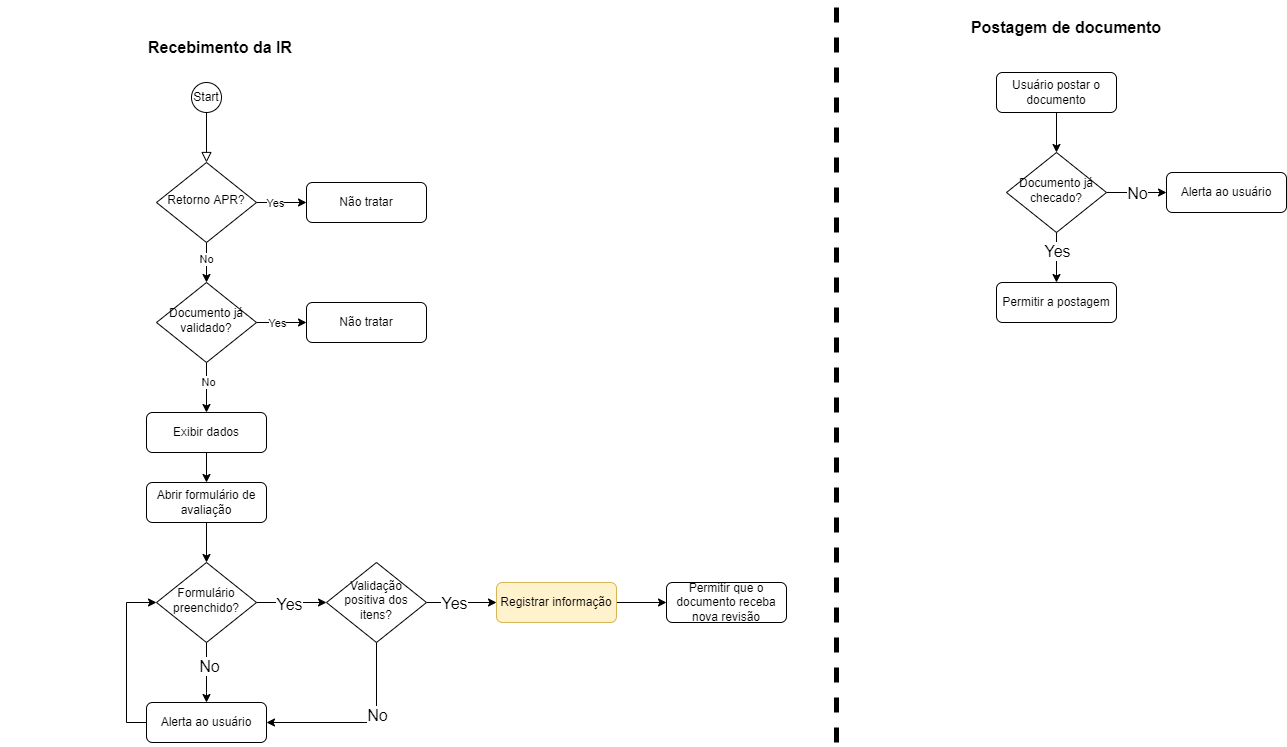

The diagram above was exported from draw.io. Its source (the exported page's mxGraphModel, read from the mxfile embedded in the PNG):
<mxGraphModel dx="2605" dy="953" grid="1" gridSize="10" guides="1" tooltips="1" connect="1" arrows="1" fold="1" page="1" pageScale="1" pageWidth="827" pageHeight="1169" math="0" shadow="0">
  <root>
    <mxCell id="WIyWlLk6GJQsqaUBKTNV-0" />
    <mxCell id="WIyWlLk6GJQsqaUBKTNV-1" parent="WIyWlLk6GJQsqaUBKTNV-0" />
    <mxCell id="k7TIHHdLrGwN7B9Bmm9Q-44" value="" style="edgeStyle=orthogonalEdgeStyle;rounded=0;orthogonalLoop=1;jettySize=auto;html=1;fontSize=16;" edge="1" parent="WIyWlLk6GJQsqaUBKTNV-1" source="k7TIHHdLrGwN7B9Bmm9Q-25" target="k7TIHHdLrGwN7B9Bmm9Q-43">
      <mxGeometry relative="1" as="geometry" />
    </mxCell>
    <mxCell id="WIyWlLk6GJQsqaUBKTNV-2" value="" style="rounded=0;html=1;jettySize=auto;orthogonalLoop=1;fontSize=11;endArrow=block;endFill=0;endSize=8;strokeWidth=1;shadow=0;labelBackgroundColor=none;edgeStyle=orthogonalEdgeStyle;" parent="WIyWlLk6GJQsqaUBKTNV-1" target="WIyWlLk6GJQsqaUBKTNV-6" edge="1">
      <mxGeometry relative="1" as="geometry">
        <mxPoint x="180" y="120" as="sourcePoint" />
      </mxGeometry>
    </mxCell>
    <mxCell id="k7TIHHdLrGwN7B9Bmm9Q-0" value="" style="edgeStyle=orthogonalEdgeStyle;rounded=0;orthogonalLoop=1;jettySize=auto;html=1;" edge="1" parent="WIyWlLk6GJQsqaUBKTNV-1" source="WIyWlLk6GJQsqaUBKTNV-6" target="WIyWlLk6GJQsqaUBKTNV-10">
      <mxGeometry relative="1" as="geometry" />
    </mxCell>
    <mxCell id="k7TIHHdLrGwN7B9Bmm9Q-3" value="No" style="edgeLabel;html=1;align=center;verticalAlign=middle;resizable=0;points=[];" vertex="1" connectable="0" parent="k7TIHHdLrGwN7B9Bmm9Q-0">
      <mxGeometry x="-0.31" y="-1" relative="1" as="geometry">
        <mxPoint y="3" as="offset" />
      </mxGeometry>
    </mxCell>
    <mxCell id="k7TIHHdLrGwN7B9Bmm9Q-1" value="" style="edgeStyle=orthogonalEdgeStyle;rounded=0;orthogonalLoop=1;jettySize=auto;html=1;" edge="1" parent="WIyWlLk6GJQsqaUBKTNV-1" source="WIyWlLk6GJQsqaUBKTNV-6" target="WIyWlLk6GJQsqaUBKTNV-7">
      <mxGeometry relative="1" as="geometry" />
    </mxCell>
    <mxCell id="k7TIHHdLrGwN7B9Bmm9Q-2" value="Yes" style="edgeLabel;html=1;align=center;verticalAlign=middle;resizable=0;points=[];" vertex="1" connectable="0" parent="k7TIHHdLrGwN7B9Bmm9Q-1">
      <mxGeometry x="-0.24" relative="1" as="geometry">
        <mxPoint as="offset" />
      </mxGeometry>
    </mxCell>
    <mxCell id="WIyWlLk6GJQsqaUBKTNV-6" value="Retorno APR?" style="rhombus;whiteSpace=wrap;html=1;shadow=0;fontFamily=Helvetica;fontSize=12;align=center;strokeWidth=1;spacing=6;spacingTop=-4;" parent="WIyWlLk6GJQsqaUBKTNV-1" vertex="1">
      <mxGeometry x="130" y="170" width="100" height="80" as="geometry" />
    </mxCell>
    <mxCell id="WIyWlLk6GJQsqaUBKTNV-7" value="Não tratar" style="rounded=1;whiteSpace=wrap;html=1;fontSize=12;glass=0;strokeWidth=1;shadow=0;" parent="WIyWlLk6GJQsqaUBKTNV-1" vertex="1">
      <mxGeometry x="280" y="190" width="120" height="40" as="geometry" />
    </mxCell>
    <mxCell id="k7TIHHdLrGwN7B9Bmm9Q-4" value="" style="edgeStyle=orthogonalEdgeStyle;rounded=0;orthogonalLoop=1;jettySize=auto;html=1;" edge="1" parent="WIyWlLk6GJQsqaUBKTNV-1" source="WIyWlLk6GJQsqaUBKTNV-10" target="WIyWlLk6GJQsqaUBKTNV-12">
      <mxGeometry relative="1" as="geometry" />
    </mxCell>
    <mxCell id="k7TIHHdLrGwN7B9Bmm9Q-5" value="Yes" style="edgeLabel;html=1;align=center;verticalAlign=middle;resizable=0;points=[];" vertex="1" connectable="0" parent="k7TIHHdLrGwN7B9Bmm9Q-4">
      <mxGeometry x="-0.336" relative="1" as="geometry">
        <mxPoint x="4" as="offset" />
      </mxGeometry>
    </mxCell>
    <mxCell id="k7TIHHdLrGwN7B9Bmm9Q-6" value="" style="edgeStyle=orthogonalEdgeStyle;rounded=0;orthogonalLoop=1;jettySize=auto;html=1;" edge="1" parent="WIyWlLk6GJQsqaUBKTNV-1" source="WIyWlLk6GJQsqaUBKTNV-10">
      <mxGeometry relative="1" as="geometry">
        <mxPoint x="180" y="420" as="targetPoint" />
      </mxGeometry>
    </mxCell>
    <mxCell id="k7TIHHdLrGwN7B9Bmm9Q-7" value="No" style="edgeLabel;html=1;align=center;verticalAlign=middle;resizable=0;points=[];" vertex="1" connectable="0" parent="k7TIHHdLrGwN7B9Bmm9Q-6">
      <mxGeometry x="-0.3267" y="1" relative="1" as="geometry">
        <mxPoint y="3" as="offset" />
      </mxGeometry>
    </mxCell>
    <mxCell id="WIyWlLk6GJQsqaUBKTNV-10" value="Documento já validado?" style="rhombus;whiteSpace=wrap;html=1;shadow=0;fontFamily=Helvetica;fontSize=12;align=center;strokeWidth=1;spacing=6;spacingTop=-4;" parent="WIyWlLk6GJQsqaUBKTNV-1" vertex="1">
      <mxGeometry x="130" y="290" width="100" height="80" as="geometry" />
    </mxCell>
    <mxCell id="WIyWlLk6GJQsqaUBKTNV-12" value="Não tratar" style="rounded=1;whiteSpace=wrap;html=1;fontSize=12;glass=0;strokeWidth=1;shadow=0;" parent="WIyWlLk6GJQsqaUBKTNV-1" vertex="1">
      <mxGeometry x="280" y="310" width="120" height="40" as="geometry" />
    </mxCell>
    <mxCell id="k7TIHHdLrGwN7B9Bmm9Q-9" value="Recebimento da IR" style="text;html=1;strokeColor=none;fillColor=none;align=center;verticalAlign=middle;whiteSpace=wrap;rounded=0;fontSize=16;fontStyle=1" vertex="1" parent="WIyWlLk6GJQsqaUBKTNV-1">
      <mxGeometry x="-26" y="40" width="440" height="30" as="geometry" />
    </mxCell>
    <mxCell id="k7TIHHdLrGwN7B9Bmm9Q-12" value="Start" style="ellipse;whiteSpace=wrap;html=1;aspect=fixed;" vertex="1" parent="WIyWlLk6GJQsqaUBKTNV-1">
      <mxGeometry x="165" y="90" width="30" height="30" as="geometry" />
    </mxCell>
    <mxCell id="k7TIHHdLrGwN7B9Bmm9Q-19" value="" style="edgeStyle=orthogonalEdgeStyle;rounded=0;orthogonalLoop=1;jettySize=auto;html=1;fontSize=16;" edge="1" parent="WIyWlLk6GJQsqaUBKTNV-1" source="k7TIHHdLrGwN7B9Bmm9Q-16" target="k7TIHHdLrGwN7B9Bmm9Q-18">
      <mxGeometry relative="1" as="geometry" />
    </mxCell>
    <mxCell id="k7TIHHdLrGwN7B9Bmm9Q-16" value="Exibir dados" style="rounded=1;whiteSpace=wrap;html=1;fontSize=12;glass=0;strokeWidth=1;shadow=0;" vertex="1" parent="WIyWlLk6GJQsqaUBKTNV-1">
      <mxGeometry x="120" y="420" width="120" height="40" as="geometry" />
    </mxCell>
    <mxCell id="k7TIHHdLrGwN7B9Bmm9Q-24" value="" style="edgeStyle=orthogonalEdgeStyle;rounded=0;orthogonalLoop=1;jettySize=auto;html=1;fontSize=16;" edge="1" parent="WIyWlLk6GJQsqaUBKTNV-1" source="k7TIHHdLrGwN7B9Bmm9Q-18" target="k7TIHHdLrGwN7B9Bmm9Q-23">
      <mxGeometry relative="1" as="geometry" />
    </mxCell>
    <mxCell id="k7TIHHdLrGwN7B9Bmm9Q-18" value="Abrir formulário de avaliação" style="rounded=1;whiteSpace=wrap;html=1;fontSize=12;glass=0;strokeWidth=1;shadow=0;" vertex="1" parent="WIyWlLk6GJQsqaUBKTNV-1">
      <mxGeometry x="120" y="490" width="120" height="40" as="geometry" />
    </mxCell>
    <mxCell id="k7TIHHdLrGwN7B9Bmm9Q-26" value="" style="edgeStyle=orthogonalEdgeStyle;rounded=0;orthogonalLoop=1;jettySize=auto;html=1;fontSize=16;" edge="1" parent="WIyWlLk6GJQsqaUBKTNV-1" source="k7TIHHdLrGwN7B9Bmm9Q-23" target="k7TIHHdLrGwN7B9Bmm9Q-25">
      <mxGeometry relative="1" as="geometry" />
    </mxCell>
    <mxCell id="k7TIHHdLrGwN7B9Bmm9Q-36" value="Yes" style="edgeLabel;html=1;align=center;verticalAlign=middle;resizable=0;points=[];fontSize=16;" vertex="1" connectable="0" parent="k7TIHHdLrGwN7B9Bmm9Q-26">
      <mxGeometry x="-0.3094" y="-1" relative="1" as="geometry">
        <mxPoint x="9" as="offset" />
      </mxGeometry>
    </mxCell>
    <mxCell id="k7TIHHdLrGwN7B9Bmm9Q-49" value="Yes" style="edgeLabel;html=1;align=center;verticalAlign=middle;resizable=0;points=[];fontSize=16;" vertex="1" connectable="0" parent="k7TIHHdLrGwN7B9Bmm9Q-26">
      <mxGeometry x="-0.3094" y="-1" relative="1" as="geometry">
        <mxPoint x="174" y="-1" as="offset" />
      </mxGeometry>
    </mxCell>
    <object label="" No="" id="k7TIHHdLrGwN7B9Bmm9Q-38">
      <mxCell style="edgeStyle=orthogonalEdgeStyle;rounded=0;orthogonalLoop=1;jettySize=auto;html=1;fontSize=16;" edge="1" parent="WIyWlLk6GJQsqaUBKTNV-1" source="k7TIHHdLrGwN7B9Bmm9Q-23" target="k7TIHHdLrGwN7B9Bmm9Q-37">
        <mxGeometry relative="1" as="geometry">
          <Array as="points">
            <mxPoint x="180" y="700" />
            <mxPoint x="180" y="700" />
          </Array>
        </mxGeometry>
      </mxCell>
    </object>
    <mxCell id="k7TIHHdLrGwN7B9Bmm9Q-42" value="No" style="edgeLabel;html=1;align=center;verticalAlign=middle;resizable=0;points=[];fontSize=16;" vertex="1" connectable="0" parent="k7TIHHdLrGwN7B9Bmm9Q-38">
      <mxGeometry x="-0.2914" y="2" relative="1" as="geometry">
        <mxPoint y="2" as="offset" />
      </mxGeometry>
    </mxCell>
    <mxCell id="k7TIHHdLrGwN7B9Bmm9Q-23" value="Formulário preenchido?" style="rhombus;whiteSpace=wrap;html=1;shadow=0;fontFamily=Helvetica;fontSize=12;align=center;strokeWidth=1;spacing=6;spacingTop=-4;" vertex="1" parent="WIyWlLk6GJQsqaUBKTNV-1">
      <mxGeometry x="130" y="570" width="100" height="80" as="geometry" />
    </mxCell>
    <mxCell id="k7TIHHdLrGwN7B9Bmm9Q-51" style="edgeStyle=orthogonalEdgeStyle;rounded=0;orthogonalLoop=1;jettySize=auto;html=1;entryX=1;entryY=0.5;entryDx=0;entryDy=0;fontSize=16;exitX=0.5;exitY=1;exitDx=0;exitDy=0;" edge="1" parent="WIyWlLk6GJQsqaUBKTNV-1" source="k7TIHHdLrGwN7B9Bmm9Q-25" target="k7TIHHdLrGwN7B9Bmm9Q-37">
      <mxGeometry relative="1" as="geometry" />
    </mxCell>
    <mxCell id="k7TIHHdLrGwN7B9Bmm9Q-52" value="No" style="edgeLabel;html=1;align=center;verticalAlign=middle;resizable=0;points=[];fontSize=16;" vertex="1" connectable="0" parent="k7TIHHdLrGwN7B9Bmm9Q-51">
      <mxGeometry x="-0.2368" relative="1" as="geometry">
        <mxPoint as="offset" />
      </mxGeometry>
    </mxCell>
    <mxCell id="k7TIHHdLrGwN7B9Bmm9Q-25" value="&lt;div&gt;&lt;span&gt;Validação positiva dos itens?&lt;/span&gt;&lt;/div&gt;" style="rhombus;whiteSpace=wrap;html=1;shadow=0;fontFamily=Helvetica;fontSize=12;align=center;strokeWidth=1;spacing=6;spacingTop=-4;" vertex="1" parent="WIyWlLk6GJQsqaUBKTNV-1">
      <mxGeometry x="300" y="570" width="100" height="80" as="geometry" />
    </mxCell>
    <mxCell id="k7TIHHdLrGwN7B9Bmm9Q-41" style="edgeStyle=orthogonalEdgeStyle;rounded=0;orthogonalLoop=1;jettySize=auto;html=1;exitX=0;exitY=0.5;exitDx=0;exitDy=0;entryX=0;entryY=0.5;entryDx=0;entryDy=0;fontSize=16;" edge="1" parent="WIyWlLk6GJQsqaUBKTNV-1" source="k7TIHHdLrGwN7B9Bmm9Q-37" target="k7TIHHdLrGwN7B9Bmm9Q-23">
      <mxGeometry relative="1" as="geometry" />
    </mxCell>
    <mxCell id="k7TIHHdLrGwN7B9Bmm9Q-37" value="Alerta ao usuário" style="rounded=1;whiteSpace=wrap;html=1;fontSize=12;glass=0;strokeWidth=1;shadow=0;" vertex="1" parent="WIyWlLk6GJQsqaUBKTNV-1">
      <mxGeometry x="120" y="710" width="120" height="40" as="geometry" />
    </mxCell>
    <mxCell id="k7TIHHdLrGwN7B9Bmm9Q-46" value="" style="edgeStyle=orthogonalEdgeStyle;rounded=0;orthogonalLoop=1;jettySize=auto;html=1;fontSize=16;" edge="1" parent="WIyWlLk6GJQsqaUBKTNV-1" source="k7TIHHdLrGwN7B9Bmm9Q-43" target="k7TIHHdLrGwN7B9Bmm9Q-45">
      <mxGeometry relative="1" as="geometry" />
    </mxCell>
    <mxCell id="k7TIHHdLrGwN7B9Bmm9Q-43" value="Registrar informação" style="rounded=1;whiteSpace=wrap;html=1;fontSize=12;glass=0;strokeWidth=1;shadow=0;fillColor=#fff2cc;strokeColor=#d6b656;" vertex="1" parent="WIyWlLk6GJQsqaUBKTNV-1">
      <mxGeometry x="470" y="590" width="120" height="40" as="geometry" />
    </mxCell>
    <mxCell id="k7TIHHdLrGwN7B9Bmm9Q-45" value="Permitir que o documento receba nova revisão" style="rounded=1;whiteSpace=wrap;html=1;fontSize=12;glass=0;strokeWidth=1;shadow=0;" vertex="1" parent="WIyWlLk6GJQsqaUBKTNV-1">
      <mxGeometry x="640" y="590" width="120" height="40" as="geometry" />
    </mxCell>
    <mxCell id="k7TIHHdLrGwN7B9Bmm9Q-55" value="" style="edgeStyle=orthogonalEdgeStyle;rounded=0;orthogonalLoop=1;jettySize=auto;html=1;fontSize=16;" edge="1" parent="WIyWlLk6GJQsqaUBKTNV-1" source="k7TIHHdLrGwN7B9Bmm9Q-53" target="k7TIHHdLrGwN7B9Bmm9Q-54">
      <mxGeometry relative="1" as="geometry" />
    </mxCell>
    <mxCell id="k7TIHHdLrGwN7B9Bmm9Q-53" value="Usuário postar o documento" style="rounded=1;whiteSpace=wrap;html=1;fontSize=12;glass=0;strokeWidth=1;shadow=0;" vertex="1" parent="WIyWlLk6GJQsqaUBKTNV-1">
      <mxGeometry x="970" y="80" width="120" height="40" as="geometry" />
    </mxCell>
    <mxCell id="k7TIHHdLrGwN7B9Bmm9Q-58" value="" style="edgeStyle=orthogonalEdgeStyle;rounded=0;orthogonalLoop=1;jettySize=auto;html=1;fontSize=16;" edge="1" parent="WIyWlLk6GJQsqaUBKTNV-1" source="k7TIHHdLrGwN7B9Bmm9Q-54" target="k7TIHHdLrGwN7B9Bmm9Q-56">
      <mxGeometry relative="1" as="geometry" />
    </mxCell>
    <mxCell id="k7TIHHdLrGwN7B9Bmm9Q-59" value="" style="edgeStyle=orthogonalEdgeStyle;rounded=0;orthogonalLoop=1;jettySize=auto;html=1;fontSize=16;" edge="1" parent="WIyWlLk6GJQsqaUBKTNV-1" source="k7TIHHdLrGwN7B9Bmm9Q-54" target="k7TIHHdLrGwN7B9Bmm9Q-57">
      <mxGeometry relative="1" as="geometry" />
    </mxCell>
    <mxCell id="k7TIHHdLrGwN7B9Bmm9Q-60" value="No" style="edgeLabel;html=1;align=center;verticalAlign=middle;resizable=0;points=[];fontSize=16;" vertex="1" connectable="0" parent="k7TIHHdLrGwN7B9Bmm9Q-59">
      <mxGeometry x="0.2061" y="1" relative="1" as="geometry">
        <mxPoint x="-6" y="1" as="offset" />
      </mxGeometry>
    </mxCell>
    <mxCell id="k7TIHHdLrGwN7B9Bmm9Q-61" value="Yes" style="edgeLabel;html=1;align=center;verticalAlign=middle;resizable=0;points=[];fontSize=16;" vertex="1" connectable="0" parent="k7TIHHdLrGwN7B9Bmm9Q-59">
      <mxGeometry x="0.2061" y="1" relative="1" as="geometry">
        <mxPoint x="-86" y="59" as="offset" />
      </mxGeometry>
    </mxCell>
    <mxCell id="k7TIHHdLrGwN7B9Bmm9Q-54" value="Documento já checado?" style="rhombus;whiteSpace=wrap;html=1;shadow=0;fontFamily=Helvetica;fontSize=12;align=center;strokeWidth=1;spacing=6;spacingTop=-4;" vertex="1" parent="WIyWlLk6GJQsqaUBKTNV-1">
      <mxGeometry x="980" y="160" width="100" height="80" as="geometry" />
    </mxCell>
    <mxCell id="k7TIHHdLrGwN7B9Bmm9Q-56" value="Permitir a postagem" style="rounded=1;whiteSpace=wrap;html=1;fontSize=12;glass=0;strokeWidth=1;shadow=0;" vertex="1" parent="WIyWlLk6GJQsqaUBKTNV-1">
      <mxGeometry x="970" y="290" width="120" height="40" as="geometry" />
    </mxCell>
    <mxCell id="k7TIHHdLrGwN7B9Bmm9Q-57" value="Alerta ao usuário" style="rounded=1;whiteSpace=wrap;html=1;fontSize=12;glass=0;strokeWidth=1;shadow=0;" vertex="1" parent="WIyWlLk6GJQsqaUBKTNV-1">
      <mxGeometry x="1140" y="180" width="120" height="40" as="geometry" />
    </mxCell>
    <mxCell id="k7TIHHdLrGwN7B9Bmm9Q-62" value="Postagem de documento" style="text;html=1;strokeColor=none;fillColor=none;align=center;verticalAlign=middle;whiteSpace=wrap;rounded=0;fontSize=16;fontStyle=1" vertex="1" parent="WIyWlLk6GJQsqaUBKTNV-1">
      <mxGeometry x="820" y="20" width="440" height="30" as="geometry" />
    </mxCell>
    <mxCell id="k7TIHHdLrGwN7B9Bmm9Q-63" value="" style="endArrow=none;dashed=1;html=1;rounded=0;fontSize=21;strokeWidth=5;" edge="1" parent="WIyWlLk6GJQsqaUBKTNV-1">
      <mxGeometry width="50" height="50" relative="1" as="geometry">
        <mxPoint x="810" y="750" as="sourcePoint" />
        <mxPoint x="810" y="10" as="targetPoint" />
      </mxGeometry>
    </mxCell>
  </root>
</mxGraphModel>